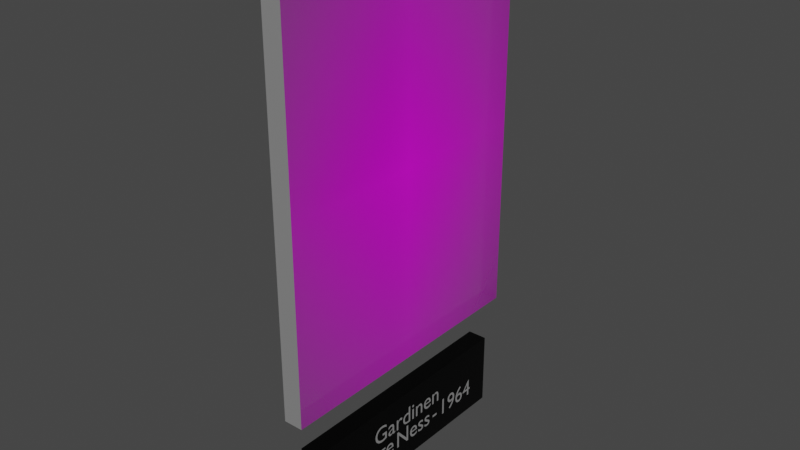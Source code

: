 # Source: GeorgesNess_-_Gardinen.blend  (saved by Blender 2.81.16; exported with 4.5.12 LTS)
import bpy
from mathutils import Matrix  # noqa: F401  (used for matrix-valued properties, if any)

bpy.ops.wm.read_factory_settings(use_empty=True)
scene = bpy.context.scene
scene.name = 'Scene'

# ---- collections
col_collection = bpy.data.collections.new('Collection'); scene.collection.children.link(col_collection)

# ---- images (referenced by path relative to the original .blend; pixels are not part of the script)
import os
ASSET_DIR = os.environ.get("B2B_ASSET_DIR", "")  # directory of the original .blend (textures are referenced by path, not embedded)
HERE = os.path.dirname(os.path.abspath(__file__))  # packed textures are extracted next to this script under _unpacked/

def load_image(name, relpath, width, height, colorspace="sRGB"):
    """Load a texture the original file referenced (path relative to the .blend, or extracted next to this script)."""
    p = next((c for c in (os.path.join(HERE, relpath), os.path.join(ASSET_DIR, relpath)) if relpath and os.path.exists(c)), "")
    if p:
        img = bpy.data.images.load(p, check_existing=True)
        img.name = name
    else:  # same state as the original file: an image datablock whose file is absent (Cycles renders it pink)
        img = bpy.data.images.new(name, width, height)
        img.source = "FILE"
        img.filepath = "//" + (relpath or name)
    img.colorspace_settings.name = colorspace
    return img
img_georges_ness_gardinen_1964_jpg = load_image('Georges Ness-Gardinen-1964.jpg', 'Textures/Georges Ness-Gardinen-1964.jpg', 1024, 1024, 'sRGB')

# ---- materials (node trees are filled in below, after node groups)
mat_pancartemat = bpy.data.materials.new('PancarteMat')
mat_pancartemat.use_transparent_shadow = False
mat_textmat = bpy.data.materials.new('TextMat')
mat_textmat.use_transparent_shadow = False
mat_georges_ness_gardinen_1964 = bpy.data.materials.new('Georges Ness-Gardinen-1964')
mat_georges_ness_gardinen_1964.use_transparent_shadow = False

# ---- material node trees
mat_pancartemat.use_nodes = True; mat_pancartemat.node_tree.nodes.clear()
_N = mat_pancartemat.node_tree.nodes; _L = mat_pancartemat.node_tree.links
n0 = _N.new('ShaderNodeOutputMaterial'); n0.name = 'Material Output'; n0.location = (300, 300)
n1 = _N.new('ShaderNodeBsdfPrincipled'); n1.name = 'Principled BSDF'; n1.location = (10, 300)
n1.distribution = 'GGX'
n1.subsurface_method = 'BURLEY'
n1.inputs[0].default_value = (0.01222, 0.01222, 0.01222, 1.0)
n1.inputs[1].default_value = 1.0
n1.inputs[2].default_value = 0.4
n1.inputs[3].default_value = 1.45
n1.inputs[13].default_value = 0.4417
n1.inputs[27].default_value = (0.0, 0.0, 0.0, 1.0)
n1.inputs[28].default_value = 1.0
_L.new(n1.outputs[0], n0.inputs[0])
n0.is_active_output = True
mat_textmat.use_nodes = True; mat_textmat.node_tree.nodes.clear()
_N = mat_textmat.node_tree.nodes; _L = mat_textmat.node_tree.links
n0 = _N.new('ShaderNodeOutputMaterial'); n0.name = 'Material Output'; n0.location = (300, 300)
n1 = _N.new('ShaderNodeBsdfPrincipled'); n1.name = 'Principled BSDF'; n1.location = (10, 300)
n1.distribution = 'GGX'
n1.subsurface_method = 'BURLEY'
n1.inputs[0].default_value = (0.9699, 0.9699, 0.9699, 1.0)
n1.inputs[1].default_value = 0.8917
n1.inputs[3].default_value = 1.45
n1.inputs[13].default_value = 0.6417
n1.inputs[27].default_value = (0.0, 0.0, 0.0, 1.0)
n1.inputs[28].default_value = 1.0
_L.new(n1.outputs[0], n0.inputs[0])
n0.is_active_output = True
mat_georges_ness_gardinen_1964.use_nodes = True; mat_georges_ness_gardinen_1964.node_tree.nodes.clear()
_N = mat_georges_ness_gardinen_1964.node_tree.nodes; _L = mat_georges_ness_gardinen_1964.node_tree.links
n0 = _N.new('ShaderNodeOutputMaterial'); n0.name = 'Material Output'; n0.location = (300, 300)
n1 = _N.new('ShaderNodeTexImage'); n1.name = 'Image Texture'; n1.location = (-200, 300)
n1.image = img_georges_ness_gardinen_1964_jpg
n1.extension = 'CLIP'
n2 = _N.new('ShaderNodeBsdfPrincipled'); n2.name = 'Principled BSDF'; n2.location = (0, 300)
n2.distribution = 'GGX'
n2.subsurface_method = 'BURLEY'
n2.inputs[3].default_value = 1.45
n2.inputs[27].default_value = (0.0, 0.0, 0.0, 1.0)
n2.inputs[28].default_value = 1.0
_L.new(n1.outputs[0], n2.inputs[0])
_L.new(n1.outputs[1], n2.inputs[4])
_L.new(n2.outputs[0], n0.inputs[0])
n0.is_active_output = True

# ---- world
world_world = bpy.data.worlds.new('World'); scene.world = world_world
world_world.use_nodes = True; world_world.node_tree.nodes.clear()
_N = world_world.node_tree.nodes; _L = world_world.node_tree.links
n0 = _N.new('ShaderNodeOutputWorld'); n0.name = 'World Output'; n0.location = (300, 300)
n1 = _N.new('ShaderNodeBackground'); n1.name = 'Background'; n1.location = (10, 300)
n1.inputs[0].default_value = (0.05088, 0.05088, 0.05088, 1.0)
_L.new(n1.outputs[0], n0.inputs[0])
n0.is_active_output = True
world_world.color = (0.05088, 0.05088, 0.05088)
world_world.use_sun_shadow = False
world_world.sun_shadow_jitter_overblur = 0.0

# ---- meshes
me_cube = bpy.data.meshes.new('Cube')
me_cube.from_pydata([(-0.5, -0.5, -0.5), (-0.5, -0.5, 0.5), (-0.5, 0.5, -0.5), (-0.5, 0.5, 0.5), (0.5, -0.5, -0.5), (0.5, -0.5, 0.5), (0.5, 0.5, -0.5), (0.5, 0.5, 0.5)], [], [(0, 1, 3, 2), (2, 3, 7, 6), (6, 7, 5, 4), (4, 5, 1, 0), (2, 6, 4, 0), (7, 3, 1, 5)])
_uv = me_cube.uv_layers.new(name='UVMap')
_uv.uv.foreach_set('vector', [0.375, 0.0, 0.625, 0.0, 0.625, 0.25, 0.375, 0.25, 0.375, 0.25, 0.625, 0.25, 0.625, 0.5, 0.375, 0.5, 0.375, 0.5, 0.625, 0.5, 0.625, 0.75, 0.375, 0.75, 0.375, 0.75, 0.625, 0.75, 0.625, 1.0, 0.375, 1.0, 0.125, 0.5, 0.375, 0.5, 0.375, 0.75, 0.125, 0.75, 0.625, 0.5, 0.875, 0.5, 0.875, 0.75, 0.625, 0.75])
me_cube.materials.append(mat_pancartemat)
me_cube.use_remesh_fix_poles = True
me_cube.use_remesh_preserve_attributes = False
me_cube.use_mirror_vertex_groups = False
me_cube.update()
me_georges_ness_gardinen_1964 = bpy.data.meshes.new('Georges Ness-Gardinen-1964')
me_georges_ness_gardinen_1964.from_pydata([(-0.367, -0.5, 0.0), (0.367, -0.5, 0.0), (-0.367, 0.5, 0.0), (0.367, 0.5, 0.0), (-0.367, 0.5, -0.05), (-0.367, -0.5, -0.05), (0.367, -0.5, -0.05), (0.367, 0.5, -0.05)], [], [(0, 2, 3, 1), (5, 6, 7, 4), (3, 2, 4, 7), (0, 1, 6, 5), (1, 3, 7, 6), (2, 0, 5, 4)])
me_georges_ness_gardinen_1964.polygons.foreach_set('material_index', [0, 0, 1, 1, 1, 1])
_uv = me_georges_ness_gardinen_1964.uv_layers.new(name='UVMap')
_uv.uv.foreach_set('vector', [0.0, 0.0, 0.0, 1.0, 1.0, 1.0, 1.0, 0.0, 0.0, 0.0, 1.0, 0.0, 1.0, 1.0, 0.0, 1.0, 1.0, 1.0, 0.0, 1.0, 0.0, 1.0, 1.0, 1.0, 0.0, 0.0, 1.0, 0.0, 1.0, 0.0, 0.0, 0.0, 1.0, 0.0, 1.0, 1.0, 1.0, 1.0, 1.0, 0.0, 0.0, 1.0, 0.0, 0.0, 0.0, 0.0, 0.0, 1.0])
me_georges_ness_gardinen_1964.materials.append(mat_georges_ness_gardinen_1964)
me_georges_ness_gardinen_1964.materials.append(mat_textmat)
me_georges_ness_gardinen_1964.use_remesh_fix_poles = True
me_georges_ness_gardinen_1964.use_remesh_preserve_attributes = False
me_georges_ness_gardinen_1964.use_mirror_vertex_groups = False
me_georges_ness_gardinen_1964.update()

# ---- curves / text
txt_texte_pancarte = bpy.data.curves.new('Texte Pancarte', 'FONT')
txt_texte_pancarte.dimensions = '2D'
txt_texte_pancarte.body = 'Gardinen\nGeorge Ness - 1964'
txt_texte_pancarte.materials.append(mat_textmat)
txt_texte_pancarte.use_path_clamp = True
txt_texte_pancarte.align_x = 'CENTER'
txt_texte_pancarte.align_y = 'CENTER'
txt_texte_pancarte.space_line = 0.8
txt_texte_pancarte.space_word = 0.4
txt_texte_pancarte_001 = bpy.data.curves.new('Texte Pancarte.001', 'FONT')
txt_texte_pancarte_001.dimensions = '2D'
txt_texte_pancarte_001.body = 'Gardinen\nGeorge Ness - 1964'
txt_texte_pancarte_001.materials.append(mat_textmat)
txt_texte_pancarte_001.use_path_clamp = True
txt_texte_pancarte_001.align_x = 'CENTER'
txt_texte_pancarte_001.align_y = 'CENTER'
txt_texte_pancarte_001.space_line = 0.8
txt_texte_pancarte_001.space_word = 0.4

# ---- objects
ob_pancarte = bpy.data.objects.new('Pancarte', me_cube)
ob_text = bpy.data.objects.new('Text', txt_texte_pancarte)
ob_georges_ness_gardinen_1964 = bpy.data.objects.new('Georges Ness-Gardinen-1964', me_georges_ness_gardinen_1964)
ob_text_001 = bpy.data.objects.new('Text.001', txt_texte_pancarte_001)

# ---- transforms, parenting, visibility, modifiers, constraints
ob_pancarte.location = (0.025, 0.0, -0.7)
ob_pancarte.scale = (0.05, 0.6436, 0.1931)
ob_pancarte.lineart.crease_threshold = 0.0
ob_text.location = (-0.001, 0.0, -0.7)
ob_text.rotation_euler = (1.571, 0.0, -1.571)
ob_text.scale = (0.06715, 0.06715, 0.06715)
ob_text.lineart.crease_threshold = 0.0
ob_georges_ness_gardinen_1964.location = (0.0, 0.0, 0.0)
ob_georges_ness_gardinen_1964.rotation_euler = (1.571, 0.0, -1.571)
ob_georges_ness_gardinen_1964.lineart.crease_threshold = 0.0
ob_text_001.location = (0.051, 0.0, -0.7)
ob_text_001.rotation_euler = (1.571, 0.0, 1.571)
ob_text_001.scale = (0.06715, 0.06715, 0.06715)
ob_text_001.lineart.crease_threshold = 0.0

# ---- collection membership
col_collection.objects.link(ob_pancarte)
col_collection.objects.link(ob_text)
col_collection.objects.link(ob_georges_ness_gardinen_1964)
col_collection.objects.link(ob_text_001)

# ---- scene / render settings (as saved in the file)
scene.frame_start = 1; scene.frame_end = 250; scene.frame_set(1)
scene.render.engine = 'BLENDER_EEVEE_NEXT'
scene.cycles.use_denoising = False
scene.cycles.samples = 128
scene.cycles.sampling_pattern = 'TABULATED_SOBOL'
scene.cycles.use_adaptive_sampling = False
scene.cycles.use_light_tree = False
scene.view_settings.view_transform = 'Filmic'
bpy.context.view_layer.update()

# ---- added for rendering (the .blend has no active camera and no usable light): camera, sun
cam_auto = bpy.data.cameras.new('AutoCamera')
cam_auto.lens = 50.0
cam_auto.sensor_width = 36.0
cam_auto.clip_end = 1000.0
ob_auto_camera = bpy.data.objects.new('AutoCamera', cam_auto)
scene.collection.objects.link(ob_auto_camera)
ob_auto_camera.location = (1.47055, -1.73466, 1.00817)
ob_auto_camera.rotation_euler = (1.09748, -7.21219e-08, 0.694738)
scene.camera = ob_auto_camera
light_auto_sun = bpy.data.lights.new('AutoSun', 'SUN')
light_auto_sun.energy = 3.0
light_auto_sun.angle = 0.0523599
ob_auto_sun = bpy.data.objects.new('AutoSun', light_auto_sun)
scene.collection.objects.link(ob_auto_sun)
ob_auto_sun.rotation_euler = (0.872665, 0.174533, 0.523599)
bpy.context.view_layer.update()
